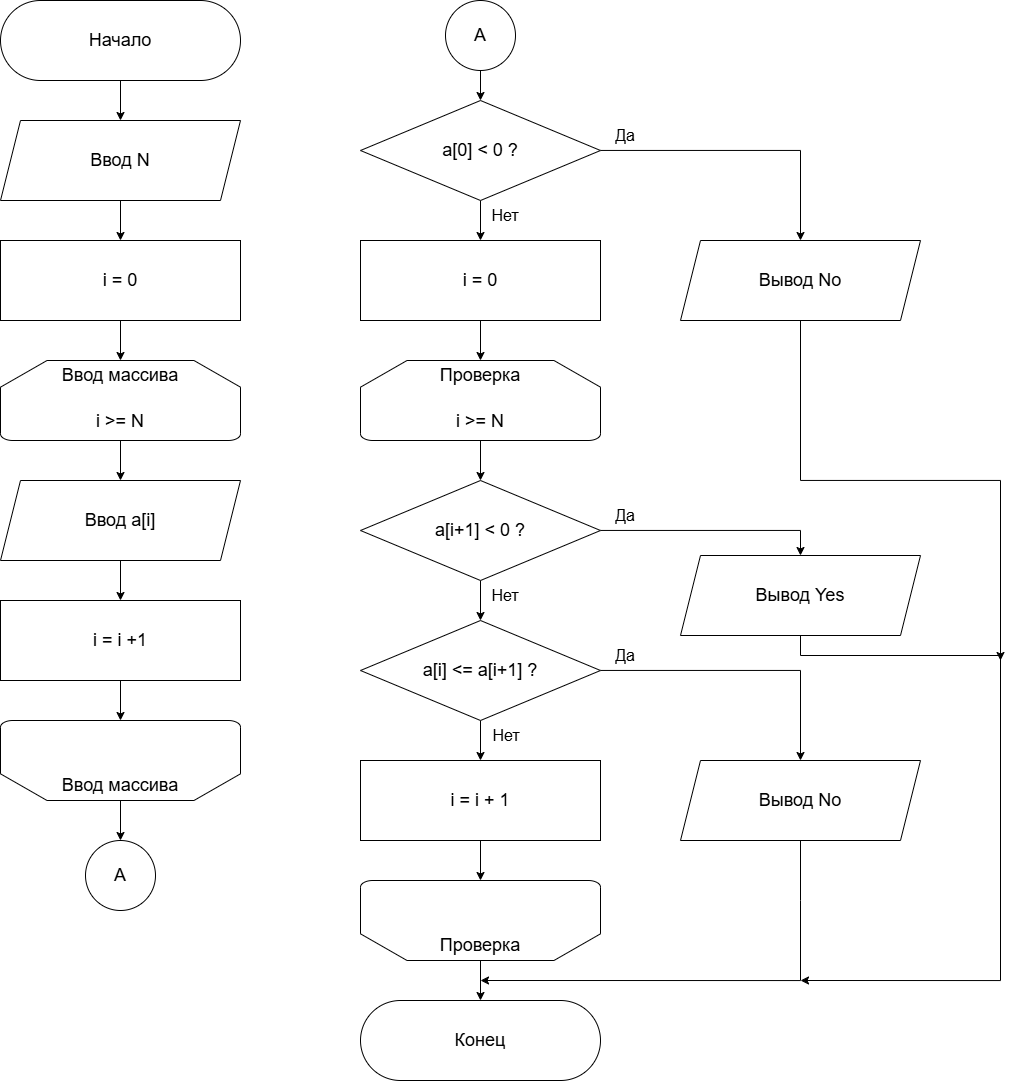

The diagram above was exported from draw.io. Its source (the exported page's mxGraphModel, read from the mxfile embedded in the PNG):
<mxGraphModel dx="1678" dy="999" grid="1" gridSize="10" guides="1" tooltips="1" connect="1" arrows="1" fold="1" page="1" pageScale="1" pageWidth="827" pageHeight="1169" math="0" shadow="0">
  <root>
    <mxCell id="0" />
    <mxCell id="1" parent="0" />
    <mxCell id="cz1cCQwYjUgX_zkYQQc8-2" style="edgeStyle=orthogonalEdgeStyle;rounded=0;orthogonalLoop=1;jettySize=auto;html=1;" parent="1" source="cz1cCQwYjUgX_zkYQQc8-1" edge="1">
      <mxGeometry relative="1" as="geometry">
        <mxPoint x="440" y="200" as="targetPoint" />
      </mxGeometry>
    </mxCell>
    <mxCell id="cz1cCQwYjUgX_zkYQQc8-1" value="Начало" style="rounded=1;whiteSpace=wrap;html=1;arcSize=50;fontSize=18;" parent="1" vertex="1">
      <mxGeometry x="320" y="80" width="240" height="80" as="geometry" />
    </mxCell>
    <mxCell id="cz1cCQwYjUgX_zkYQQc8-4" style="edgeStyle=orthogonalEdgeStyle;rounded=0;orthogonalLoop=1;jettySize=auto;html=1;" parent="1" source="cz1cCQwYjUgX_zkYQQc8-3" edge="1">
      <mxGeometry relative="1" as="geometry">
        <mxPoint x="440" y="320" as="targetPoint" />
      </mxGeometry>
    </mxCell>
    <mxCell id="cz1cCQwYjUgX_zkYQQc8-3" value="Ввод N" style="shape=parallelogram;perimeter=parallelogramPerimeter;whiteSpace=wrap;html=1;fixedSize=1;fontSize=18;" parent="1" vertex="1">
      <mxGeometry x="320" y="200" width="240" height="80" as="geometry" />
    </mxCell>
    <mxCell id="cz1cCQwYjUgX_zkYQQc8-7" style="edgeStyle=orthogonalEdgeStyle;rounded=0;orthogonalLoop=1;jettySize=auto;html=1;" parent="1" source="cz1cCQwYjUgX_zkYQQc8-5" edge="1">
      <mxGeometry relative="1" as="geometry">
        <mxPoint x="440" y="560" as="targetPoint" />
      </mxGeometry>
    </mxCell>
    <mxCell id="cz1cCQwYjUgX_zkYQQc8-5" value="&lt;div&gt;&lt;br&gt;&lt;/div&gt;&lt;div&gt;&lt;br&gt;&lt;/div&gt;&lt;div&gt;i &amp;gt;= N&lt;/div&gt;" style="strokeWidth=1;html=1;shape=mxgraph.flowchart.loop_limit;whiteSpace=wrap;fontSize=18;" parent="1" vertex="1">
      <mxGeometry x="320" y="440" width="240" height="80" as="geometry" />
    </mxCell>
    <mxCell id="cz1cCQwYjUgX_zkYQQc8-6" value="Ввод массива" style="text;html=1;whiteSpace=wrap;strokeColor=none;fillColor=none;align=center;verticalAlign=middle;rounded=0;fontSize=18;" parent="1" vertex="1">
      <mxGeometry x="370" y="440" width="140" height="30" as="geometry" />
    </mxCell>
    <mxCell id="cz1cCQwYjUgX_zkYQQc8-9" style="edgeStyle=orthogonalEdgeStyle;rounded=0;orthogonalLoop=1;jettySize=auto;html=1;entryX=0.5;entryY=0;entryDx=0;entryDy=0;" parent="1" source="cz1cCQwYjUgX_zkYQQc8-8" target="cz1cCQwYjUgX_zkYQQc8-6" edge="1">
      <mxGeometry relative="1" as="geometry" />
    </mxCell>
    <mxCell id="cz1cCQwYjUgX_zkYQQc8-8" value="i = 0" style="rounded=0;whiteSpace=wrap;html=1;fontSize=18;" parent="1" vertex="1">
      <mxGeometry x="320" y="320" width="240" height="80" as="geometry" />
    </mxCell>
    <mxCell id="cz1cCQwYjUgX_zkYQQc8-11" style="edgeStyle=orthogonalEdgeStyle;rounded=0;orthogonalLoop=1;jettySize=auto;html=1;" parent="1" source="cz1cCQwYjUgX_zkYQQc8-10" edge="1">
      <mxGeometry relative="1" as="geometry">
        <mxPoint x="440" y="680" as="targetPoint" />
      </mxGeometry>
    </mxCell>
    <mxCell id="cz1cCQwYjUgX_zkYQQc8-10" value="Ввод a[i]" style="shape=parallelogram;perimeter=parallelogramPerimeter;whiteSpace=wrap;html=1;fixedSize=1;fontSize=18;" parent="1" vertex="1">
      <mxGeometry x="320" y="560" width="240" height="80" as="geometry" />
    </mxCell>
    <mxCell id="cz1cCQwYjUgX_zkYQQc8-13" style="edgeStyle=orthogonalEdgeStyle;rounded=0;orthogonalLoop=1;jettySize=auto;html=1;" parent="1" source="cz1cCQwYjUgX_zkYQQc8-12" edge="1">
      <mxGeometry relative="1" as="geometry">
        <mxPoint x="440" y="800" as="targetPoint" />
      </mxGeometry>
    </mxCell>
    <mxCell id="cz1cCQwYjUgX_zkYQQc8-12" value="i = i +1" style="rounded=0;whiteSpace=wrap;html=1;fontSize=18;" parent="1" vertex="1">
      <mxGeometry x="320" y="680" width="240" height="80" as="geometry" />
    </mxCell>
    <mxCell id="cz1cCQwYjUgX_zkYQQc8-14" value="" style="strokeWidth=1;html=1;shape=mxgraph.flowchart.loop_limit;whiteSpace=wrap;fontSize=18;rotation=-180;" parent="1" vertex="1">
      <mxGeometry x="320" y="800" width="240" height="80" as="geometry" />
    </mxCell>
    <mxCell id="cz1cCQwYjUgX_zkYQQc8-15" value="Ввод массива" style="text;html=1;whiteSpace=wrap;strokeColor=none;fillColor=none;align=center;verticalAlign=middle;rounded=0;fontSize=18;" parent="1" vertex="1">
      <mxGeometry x="370" y="850" width="140" height="30" as="geometry" />
    </mxCell>
    <mxCell id="cz1cCQwYjUgX_zkYQQc8-48" style="edgeStyle=orthogonalEdgeStyle;rounded=0;orthogonalLoop=1;jettySize=auto;html=1;" parent="1" source="cz1cCQwYjUgX_zkYQQc8-16" edge="1">
      <mxGeometry relative="1" as="geometry">
        <mxPoint x="799.9999999999995" y="319.9999999999998" as="targetPoint" />
      </mxGeometry>
    </mxCell>
    <mxCell id="cz1cCQwYjUgX_zkYQQc8-61" style="edgeStyle=orthogonalEdgeStyle;rounded=0;orthogonalLoop=1;jettySize=auto;html=1;entryX=0.5;entryY=0;entryDx=0;entryDy=0;" parent="1" source="cz1cCQwYjUgX_zkYQQc8-16" target="cz1cCQwYjUgX_zkYQQc8-20" edge="1">
      <mxGeometry relative="1" as="geometry">
        <mxPoint x="1110" y="230" as="targetPoint" />
        <Array as="points">
          <mxPoint x="1120" y="230" />
        </Array>
      </mxGeometry>
    </mxCell>
    <mxCell id="cz1cCQwYjUgX_zkYQQc8-16" value="a[0] &amp;lt; 0 ?" style="rhombus;whiteSpace=wrap;html=1;fontSize=18;" parent="1" vertex="1">
      <mxGeometry x="680" y="180" width="240" height="100" as="geometry" />
    </mxCell>
    <mxCell id="cz1cCQwYjUgX_zkYQQc8-19" value="&lt;font style=&quot;font-size: 16px;&quot;&gt;Да&lt;/font&gt;" style="text;html=1;whiteSpace=wrap;strokeColor=none;fillColor=none;align=center;verticalAlign=middle;rounded=0;" parent="1" vertex="1">
      <mxGeometry x="930" y="200" width="30" height="30" as="geometry" />
    </mxCell>
    <mxCell id="cz1cCQwYjUgX_zkYQQc8-67" style="edgeStyle=orthogonalEdgeStyle;rounded=0;orthogonalLoop=1;jettySize=auto;html=1;" parent="1" source="cz1cCQwYjUgX_zkYQQc8-20" edge="1">
      <mxGeometry relative="1" as="geometry">
        <mxPoint x="1320" y="740" as="targetPoint" />
        <Array as="points">
          <mxPoint x="1120" y="560" />
        </Array>
      </mxGeometry>
    </mxCell>
    <mxCell id="cz1cCQwYjUgX_zkYQQc8-20" value="Вывод No" style="shape=parallelogram;perimeter=parallelogramPerimeter;whiteSpace=wrap;html=1;fixedSize=1;fontSize=18;" parent="1" vertex="1">
      <mxGeometry x="1000" y="320" width="240" height="80" as="geometry" />
    </mxCell>
    <mxCell id="cz1cCQwYjUgX_zkYQQc8-22" value="&lt;span&gt;Нет&lt;/span&gt;" style="text;html=1;whiteSpace=wrap;strokeColor=none;fillColor=none;align=center;verticalAlign=middle;rounded=0;fontSize=16;" parent="1" vertex="1">
      <mxGeometry x="810" y="280" width="30" height="30" as="geometry" />
    </mxCell>
    <mxCell id="cz1cCQwYjUgX_zkYQQc8-24" style="edgeStyle=orthogonalEdgeStyle;rounded=0;orthogonalLoop=1;jettySize=auto;html=1;" parent="1" source="cz1cCQwYjUgX_zkYQQc8-23" edge="1">
      <mxGeometry relative="1" as="geometry">
        <mxPoint x="800" y="560" as="targetPoint" />
      </mxGeometry>
    </mxCell>
    <mxCell id="cz1cCQwYjUgX_zkYQQc8-23" value="&lt;div&gt;&lt;br&gt;&lt;/div&gt;&lt;div&gt;&lt;br&gt;&lt;/div&gt;&lt;div&gt;i &amp;gt;= N&lt;/div&gt;" style="strokeWidth=1;html=1;shape=mxgraph.flowchart.loop_limit;whiteSpace=wrap;fontSize=18;" parent="1" vertex="1">
      <mxGeometry x="680" y="440" width="240" height="80" as="geometry" />
    </mxCell>
    <mxCell id="cz1cCQwYjUgX_zkYQQc8-25" value="Проверка" style="text;html=1;whiteSpace=wrap;strokeColor=none;fillColor=none;align=center;verticalAlign=middle;rounded=0;fontSize=18;" parent="1" vertex="1">
      <mxGeometry x="730" y="440" width="140" height="30" as="geometry" />
    </mxCell>
    <mxCell id="cz1cCQwYjUgX_zkYQQc8-34" style="edgeStyle=orthogonalEdgeStyle;rounded=0;orthogonalLoop=1;jettySize=auto;html=1;entryX=0.5;entryY=0;entryDx=0;entryDy=0;" parent="1" source="cz1cCQwYjUgX_zkYQQc8-26" target="cz1cCQwYjUgX_zkYQQc8-31" edge="1">
      <mxGeometry relative="1" as="geometry" />
    </mxCell>
    <mxCell id="cz1cCQwYjUgX_zkYQQc8-65" style="edgeStyle=orthogonalEdgeStyle;rounded=0;orthogonalLoop=1;jettySize=auto;html=1;entryX=0.5;entryY=0;entryDx=0;entryDy=0;" parent="1" source="cz1cCQwYjUgX_zkYQQc8-26" target="cz1cCQwYjUgX_zkYQQc8-63" edge="1">
      <mxGeometry relative="1" as="geometry">
        <mxPoint x="1119.9999999999995" y="609.9999999999998" as="targetPoint" />
        <Array as="points">
          <mxPoint x="1120" y="610" />
        </Array>
      </mxGeometry>
    </mxCell>
    <mxCell id="cz1cCQwYjUgX_zkYQQc8-26" value="a[i+1] &amp;lt; 0 ?" style="rhombus;whiteSpace=wrap;html=1;fontSize=18;" parent="1" vertex="1">
      <mxGeometry x="680" y="560" width="240" height="100" as="geometry" />
    </mxCell>
    <mxCell id="cz1cCQwYjUgX_zkYQQc8-28" value="&lt;font style=&quot;font-size: 16px;&quot;&gt;Да&lt;/font&gt;" style="text;html=1;whiteSpace=wrap;strokeColor=none;fillColor=none;align=center;verticalAlign=middle;rounded=0;" parent="1" vertex="1">
      <mxGeometry x="930" y="580" width="30" height="30" as="geometry" />
    </mxCell>
    <mxCell id="cz1cCQwYjUgX_zkYQQc8-29" value="&lt;span&gt;Нет&lt;/span&gt;" style="text;html=1;whiteSpace=wrap;strokeColor=none;fillColor=none;align=center;verticalAlign=middle;rounded=0;fontSize=16;" parent="1" vertex="1">
      <mxGeometry x="810" y="660" width="30" height="30" as="geometry" />
    </mxCell>
    <mxCell id="cz1cCQwYjUgX_zkYQQc8-32" style="edgeStyle=orthogonalEdgeStyle;rounded=0;orthogonalLoop=1;jettySize=auto;html=1;" parent="1" source="cz1cCQwYjUgX_zkYQQc8-31" edge="1">
      <mxGeometry relative="1" as="geometry">
        <mxPoint x="800" y="840" as="targetPoint" />
      </mxGeometry>
    </mxCell>
    <mxCell id="cz1cCQwYjUgX_zkYQQc8-56" style="edgeStyle=orthogonalEdgeStyle;rounded=0;orthogonalLoop=1;jettySize=auto;html=1;entryX=0.5;entryY=0;entryDx=0;entryDy=0;" parent="1" source="cz1cCQwYjUgX_zkYQQc8-31" target="cz1cCQwYjUgX_zkYQQc8-33" edge="1">
      <mxGeometry relative="1" as="geometry">
        <mxPoint x="1120" y="750" as="targetPoint" />
        <Array as="points">
          <mxPoint x="1120" y="750" />
        </Array>
      </mxGeometry>
    </mxCell>
    <mxCell id="cz1cCQwYjUgX_zkYQQc8-31" value="a[i] &amp;lt;= a[i+1] ?" style="rhombus;whiteSpace=wrap;html=1;fontSize=18;" parent="1" vertex="1">
      <mxGeometry x="680" y="700" width="240" height="100" as="geometry" />
    </mxCell>
    <mxCell id="cz1cCQwYjUgX_zkYQQc8-60" style="edgeStyle=orthogonalEdgeStyle;rounded=0;orthogonalLoop=1;jettySize=auto;html=1;" parent="1" source="cz1cCQwYjUgX_zkYQQc8-33" edge="1">
      <mxGeometry relative="1" as="geometry">
        <mxPoint x="800" y="1060" as="targetPoint" />
        <Array as="points">
          <mxPoint x="1120" y="980" />
          <mxPoint x="1120" y="980" />
        </Array>
      </mxGeometry>
    </mxCell>
    <mxCell id="cz1cCQwYjUgX_zkYQQc8-33" value="Вывод No" style="shape=parallelogram;perimeter=parallelogramPerimeter;whiteSpace=wrap;html=1;fixedSize=1;fontSize=18;" parent="1" vertex="1">
      <mxGeometry x="1000" y="840" width="240" height="80" as="geometry" />
    </mxCell>
    <mxCell id="cz1cCQwYjUgX_zkYQQc8-36" value="A" style="strokeWidth=1;html=1;shape=mxgraph.flowchart.start_2;whiteSpace=wrap;fontSize=18;spacing=2;" parent="1" vertex="1">
      <mxGeometry x="404.9999999999999" y="920" width="70" height="70" as="geometry" />
    </mxCell>
    <mxCell id="cz1cCQwYjUgX_zkYQQc8-37" style="edgeStyle=orthogonalEdgeStyle;rounded=0;orthogonalLoop=1;jettySize=auto;html=1;entryX=0.5;entryY=0;entryDx=0;entryDy=0;entryPerimeter=0;" parent="1" source="cz1cCQwYjUgX_zkYQQc8-14" target="cz1cCQwYjUgX_zkYQQc8-36" edge="1">
      <mxGeometry relative="1" as="geometry" />
    </mxCell>
    <mxCell id="cz1cCQwYjUgX_zkYQQc8-39" style="edgeStyle=orthogonalEdgeStyle;rounded=0;orthogonalLoop=1;jettySize=auto;html=1;entryX=0.5;entryY=0;entryDx=0;entryDy=0;" parent="1" source="cz1cCQwYjUgX_zkYQQc8-38" target="cz1cCQwYjUgX_zkYQQc8-16" edge="1">
      <mxGeometry relative="1" as="geometry" />
    </mxCell>
    <mxCell id="cz1cCQwYjUgX_zkYQQc8-38" value="A" style="strokeWidth=1;html=1;shape=mxgraph.flowchart.start_2;whiteSpace=wrap;fontSize=18;spacing=2;" parent="1" vertex="1">
      <mxGeometry x="765" y="80" width="70" height="70" as="geometry" />
    </mxCell>
    <mxCell id="cz1cCQwYjUgX_zkYQQc8-44" value="&lt;font style=&quot;font-size: 16px;&quot;&gt;Да&lt;/font&gt;" style="text;html=1;whiteSpace=wrap;strokeColor=none;fillColor=none;align=center;verticalAlign=middle;rounded=0;" parent="1" vertex="1">
      <mxGeometry x="930" y="720" width="30" height="30" as="geometry" />
    </mxCell>
    <mxCell id="cz1cCQwYjUgX_zkYQQc8-58" style="edgeStyle=orthogonalEdgeStyle;rounded=0;orthogonalLoop=1;jettySize=auto;html=1;" parent="1" source="cz1cCQwYjUgX_zkYQQc8-46" edge="1">
      <mxGeometry relative="1" as="geometry">
        <mxPoint x="799.9999999999995" y="1080" as="targetPoint" />
      </mxGeometry>
    </mxCell>
    <mxCell id="cz1cCQwYjUgX_zkYQQc8-46" value="" style="strokeWidth=1;html=1;shape=mxgraph.flowchart.loop_limit;whiteSpace=wrap;fontSize=18;rotation=-180;" parent="1" vertex="1">
      <mxGeometry x="680" y="960" width="240" height="80" as="geometry" />
    </mxCell>
    <mxCell id="cz1cCQwYjUgX_zkYQQc8-47" value="i = i + 1" style="rounded=0;whiteSpace=wrap;html=1;fontSize=18;" parent="1" vertex="1">
      <mxGeometry x="680" y="840" width="240" height="80" as="geometry" />
    </mxCell>
    <mxCell id="cz1cCQwYjUgX_zkYQQc8-62" style="edgeStyle=orthogonalEdgeStyle;rounded=0;orthogonalLoop=1;jettySize=auto;html=1;entryX=0.5;entryY=0;entryDx=0;entryDy=0;" parent="1" source="cz1cCQwYjUgX_zkYQQc8-49" target="cz1cCQwYjUgX_zkYQQc8-25" edge="1">
      <mxGeometry relative="1" as="geometry" />
    </mxCell>
    <mxCell id="cz1cCQwYjUgX_zkYQQc8-49" value="i = 0" style="rounded=0;whiteSpace=wrap;html=1;fontSize=18;" parent="1" vertex="1">
      <mxGeometry x="680" y="320" width="240" height="80" as="geometry" />
    </mxCell>
    <mxCell id="cz1cCQwYjUgX_zkYQQc8-50" style="edgeStyle=orthogonalEdgeStyle;rounded=0;orthogonalLoop=1;jettySize=auto;html=1;entryX=0.5;entryY=1;entryDx=0;entryDy=0;entryPerimeter=0;" parent="1" source="cz1cCQwYjUgX_zkYQQc8-47" target="cz1cCQwYjUgX_zkYQQc8-46" edge="1">
      <mxGeometry relative="1" as="geometry" />
    </mxCell>
    <mxCell id="cz1cCQwYjUgX_zkYQQc8-55" value="Проверка" style="text;html=1;whiteSpace=wrap;strokeColor=none;fillColor=none;align=center;verticalAlign=middle;rounded=0;fontSize=18;" parent="1" vertex="1">
      <mxGeometry x="730" y="1010" width="140" height="30" as="geometry" />
    </mxCell>
    <mxCell id="cz1cCQwYjUgX_zkYQQc8-57" value="&lt;span&gt;Нет&lt;/span&gt;" style="text;html=1;whiteSpace=wrap;strokeColor=none;fillColor=none;align=center;verticalAlign=middle;rounded=0;fontSize=16;" parent="1" vertex="1">
      <mxGeometry x="811" y="800" width="30" height="30" as="geometry" />
    </mxCell>
    <mxCell id="cz1cCQwYjUgX_zkYQQc8-59" value="Конец" style="rounded=1;whiteSpace=wrap;html=1;arcSize=50;fontSize=18;" parent="1" vertex="1">
      <mxGeometry x="680" y="1080" width="240" height="80" as="geometry" />
    </mxCell>
    <mxCell id="cz1cCQwYjUgX_zkYQQc8-66" style="edgeStyle=orthogonalEdgeStyle;rounded=0;orthogonalLoop=1;jettySize=auto;html=1;" parent="1" source="cz1cCQwYjUgX_zkYQQc8-63" edge="1">
      <mxGeometry relative="1" as="geometry">
        <mxPoint x="1120" y="1060" as="targetPoint" />
        <Array as="points">
          <mxPoint x="1120" y="735" />
          <mxPoint x="1320" y="735" />
        </Array>
      </mxGeometry>
    </mxCell>
    <mxCell id="cz1cCQwYjUgX_zkYQQc8-63" value="Вывод Yes" style="shape=parallelogram;perimeter=parallelogramPerimeter;whiteSpace=wrap;html=1;fixedSize=1;fontSize=18;" parent="1" vertex="1">
      <mxGeometry x="1000" y="635" width="240" height="80" as="geometry" />
    </mxCell>
  </root>
</mxGraphModel>